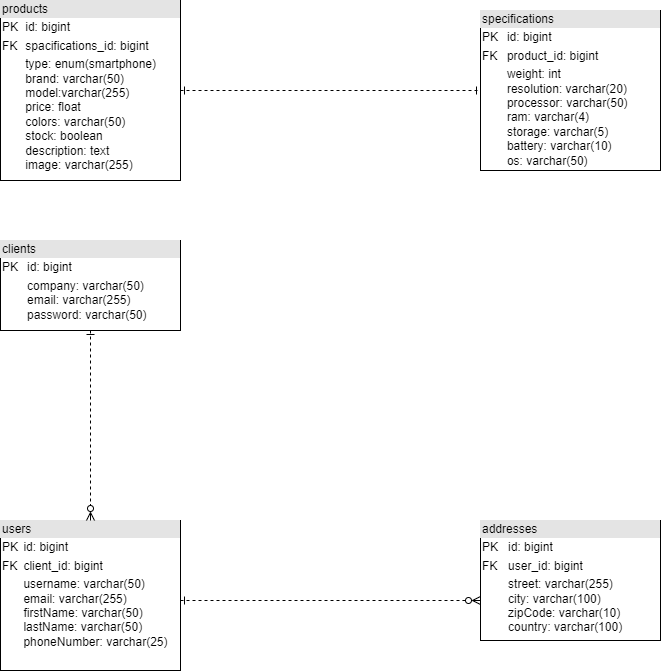

The diagram above was exported from draw.io. Its source (the exported page's mxGraphModel, read from the mxfile embedded in the PNG):
<mxGraphModel dx="2074" dy="1098" grid="1" gridSize="10" guides="1" tooltips="1" connect="1" arrows="1" fold="1" page="1" pageScale="1" pageWidth="827" pageHeight="1169" math="0" shadow="0">
  <root>
    <mxCell id="0" />
    <mxCell id="1" parent="0" />
    <mxCell id="NSxerQ5R_xjjDFePrMDs-1" value="&lt;div style=&quot;box-sizing:border-box;width:100%;background:#e4e4e4;padding:2px;&quot;&gt;addresses&lt;/div&gt;&lt;table style=&quot;width:100%;font-size:1em;&quot; cellpadding=&quot;2&quot; cellspacing=&quot;0&quot;&gt;&lt;tbody&gt;&lt;tr&gt;&lt;td&gt;PK&lt;/td&gt;&lt;td&gt;id: bigint&lt;/td&gt;&lt;/tr&gt;&lt;tr&gt;&lt;td&gt;FK&lt;/td&gt;&lt;td&gt;user_id: bigint&lt;/td&gt;&lt;/tr&gt;&lt;tr&gt;&lt;td&gt;&lt;/td&gt;&lt;td&gt;street: varchar(255)&lt;br&gt;city: varchar(100)&lt;br&gt;zipCode: varchar(10)&lt;br&gt;country: varchar(100)&lt;/td&gt;&lt;/tr&gt;&lt;/tbody&gt;&lt;/table&gt;" style="verticalAlign=top;align=left;overflow=fill;html=1;whiteSpace=wrap;" parent="1" vertex="1">
      <mxGeometry x="520" y="680" width="180" height="120" as="geometry" />
    </mxCell>
    <mxCell id="NSxerQ5R_xjjDFePrMDs-2" value="&lt;div style=&quot;box-sizing:border-box;width:100%;background:#e4e4e4;padding:2px;&quot;&gt;users&lt;/div&gt;&lt;table style=&quot;width:100%;font-size:1em;&quot; cellpadding=&quot;2&quot; cellspacing=&quot;0&quot;&gt;&lt;tbody&gt;&lt;tr&gt;&lt;td&gt;PK&lt;/td&gt;&lt;td&gt;id: bigint&lt;/td&gt;&lt;/tr&gt;&lt;tr&gt;&lt;td&gt;FK&lt;/td&gt;&lt;td&gt;client_id: bigint&lt;/td&gt;&lt;/tr&gt;&lt;tr&gt;&lt;td&gt;&lt;/td&gt;&lt;td&gt;username: varchar(50)&lt;br&gt;email: varchar(255)&lt;br&gt;firstName: varchar(50)&lt;br&gt;lastName: varchar(50)&lt;br&gt;phoneNumber: varchar(25)&lt;br&gt;&lt;/td&gt;&lt;/tr&gt;&lt;/tbody&gt;&lt;/table&gt;" style="verticalAlign=top;align=left;overflow=fill;html=1;whiteSpace=wrap;" parent="1" vertex="1">
      <mxGeometry x="40" y="680" width="180" height="150" as="geometry" />
    </mxCell>
    <mxCell id="NSxerQ5R_xjjDFePrMDs-3" value="&lt;div style=&quot;box-sizing:border-box;width:100%;background:#e4e4e4;padding:2px;&quot;&gt;specifications&lt;/div&gt;&lt;table style=&quot;width:100%;font-size:1em;&quot; cellpadding=&quot;2&quot; cellspacing=&quot;0&quot;&gt;&lt;tbody&gt;&lt;tr&gt;&lt;td&gt;PK&lt;/td&gt;&lt;td&gt;id: bigint&lt;/td&gt;&lt;/tr&gt;&lt;tr&gt;&lt;td&gt;FK&lt;/td&gt;&lt;td&gt;product_id: bigint&lt;/td&gt;&lt;/tr&gt;&lt;tr&gt;&lt;td&gt;&lt;/td&gt;&lt;td&gt;weight: int&lt;br&gt;resolution: varchar(20)&lt;br&gt;processor: varchar(50)&lt;br&gt;ram: varchar(4)&lt;br&gt;storage: varchar(5)&lt;br&gt;battery: varchar(10)&lt;br&gt;os: varchar(50)&lt;br&gt;&lt;/td&gt;&lt;/tr&gt;&lt;/tbody&gt;&lt;/table&gt;" style="verticalAlign=top;align=left;overflow=fill;html=1;whiteSpace=wrap;" parent="1" vertex="1">
      <mxGeometry x="520" y="170" width="180" height="160" as="geometry" />
    </mxCell>
    <mxCell id="NSxerQ5R_xjjDFePrMDs-6" style="rounded=0;orthogonalLoop=1;jettySize=auto;html=1;entryX=0;entryY=0.5;entryDx=0;entryDy=0;dashed=1;startArrow=ERone;startFill=0;endArrow=ERone;endFill=0;" parent="1" source="NSxerQ5R_xjjDFePrMDs-5" target="NSxerQ5R_xjjDFePrMDs-3" edge="1">
      <mxGeometry relative="1" as="geometry" />
    </mxCell>
    <mxCell id="NSxerQ5R_xjjDFePrMDs-5" value="&lt;div style=&quot;box-sizing:border-box;width:100%;background:#e4e4e4;padding:2px;&quot;&gt;products&lt;/div&gt;&lt;table style=&quot;width:100%;font-size:1em;&quot; cellpadding=&quot;2&quot; cellspacing=&quot;0&quot;&gt;&lt;tbody&gt;&lt;tr&gt;&lt;td&gt;PK&lt;/td&gt;&lt;td&gt;id: bigint&lt;/td&gt;&lt;/tr&gt;&lt;tr&gt;&lt;td&gt;FK&lt;/td&gt;&lt;td&gt;spacifications_id: bigint&lt;/td&gt;&lt;/tr&gt;&lt;tr&gt;&lt;td&gt;&lt;/td&gt;&lt;td&gt;type: enum(smartphone)&lt;br&gt;brand: varchar(50)&lt;br&gt;model:varchar(255)&lt;br&gt;price: float&lt;br&gt;colors: varchar(50)&lt;br&gt;stock: boolean&lt;br&gt;description: text&lt;br&gt;image: varchar(255)&lt;br&gt;&lt;/td&gt;&lt;/tr&gt;&lt;/tbody&gt;&lt;/table&gt;" style="verticalAlign=top;align=left;overflow=fill;html=1;whiteSpace=wrap;" parent="1" vertex="1">
      <mxGeometry x="40" y="160" width="180" height="180" as="geometry" />
    </mxCell>
    <mxCell id="NSxerQ5R_xjjDFePrMDs-7" style="rounded=0;orthogonalLoop=1;jettySize=auto;html=1;entryX=0;entryY=0.5;entryDx=0;entryDy=0;dashed=1;startArrow=ERone;startFill=0;endArrow=ERzeroToMany;endFill=0;" parent="1" edge="1">
      <mxGeometry relative="1" as="geometry">
        <mxPoint x="220" y="760" as="sourcePoint" />
        <mxPoint x="520" y="760" as="targetPoint" />
      </mxGeometry>
    </mxCell>
    <mxCell id="dB_wwUASBGizHvVCA4R4-1" value="&lt;div style=&quot;box-sizing:border-box;width:100%;background:#e4e4e4;padding:2px;&quot;&gt;clients&lt;/div&gt;&lt;table style=&quot;width:100%;font-size:1em;&quot; cellpadding=&quot;2&quot; cellspacing=&quot;0&quot;&gt;&lt;tbody&gt;&lt;tr&gt;&lt;td&gt;PK&lt;/td&gt;&lt;td&gt;id: bigint&lt;/td&gt;&lt;/tr&gt;&lt;tr&gt;&lt;td&gt;&lt;/td&gt;&lt;td&gt;company: varchar(50)&lt;br&gt;email: varchar(255)&lt;br&gt;password: varchar(50)&lt;/td&gt;&lt;/tr&gt;&lt;/tbody&gt;&lt;/table&gt;" style="verticalAlign=top;align=left;overflow=fill;html=1;whiteSpace=wrap;" parent="1" vertex="1">
      <mxGeometry x="40" y="400" width="180" height="90" as="geometry" />
    </mxCell>
    <mxCell id="dB_wwUASBGizHvVCA4R4-2" style="rounded=0;orthogonalLoop=1;jettySize=auto;html=1;entryX=0.5;entryY=0;entryDx=0;entryDy=0;dashed=1;startArrow=ERone;startFill=0;endArrow=ERzeroToMany;endFill=0;exitX=0.5;exitY=1;exitDx=0;exitDy=0;" parent="1" source="dB_wwUASBGizHvVCA4R4-1" target="NSxerQ5R_xjjDFePrMDs-2" edge="1">
      <mxGeometry relative="1" as="geometry">
        <mxPoint x="120" y="500" as="sourcePoint" />
        <mxPoint x="420" y="500" as="targetPoint" />
      </mxGeometry>
    </mxCell>
  </root>
</mxGraphModel>